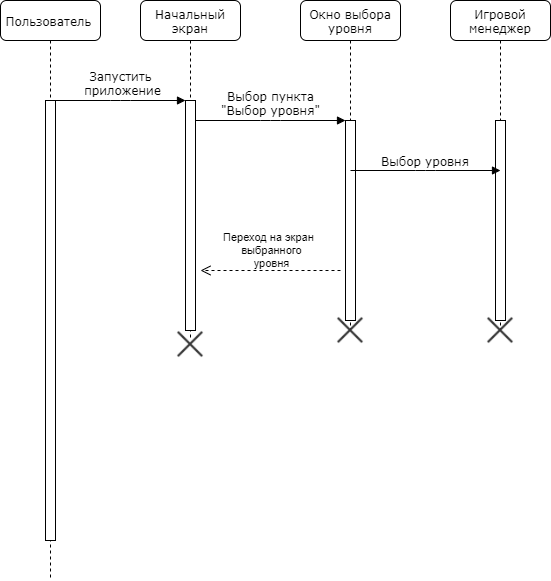

The diagram above was exported from draw.io. Its source (the exported page's mxGraphModel, read from the mxfile embedded in the PNG):
<mxGraphModel dx="1024" dy="534" grid="1" gridSize="10" guides="1" tooltips="1" connect="1" arrows="1" fold="1" page="1" pageScale="1" pageWidth="1100" pageHeight="850" background="#ffffff" math="0" shadow="0">
  <root>
    <mxCell id="0" />
    <mxCell id="1" parent="0" />
    <mxCell id="7baba1c4bc27f4b0-2" value="Начальный экран" style="shape=umlLifeline;perimeter=lifelinePerimeter;whiteSpace=wrap;html=1;container=1;collapsible=0;recursiveResize=0;outlineConnect=0;rounded=1;shadow=0;comic=0;labelBackgroundColor=none;strokeColor=#000000;strokeWidth=1;fillColor=#FFFFFF;fontFamily=Verdana;fontSize=12;fontColor=#000000;align=center;" parent="1" vertex="1">
      <mxGeometry x="240" y="80" width="100" height="340" as="geometry" />
    </mxCell>
    <mxCell id="7baba1c4bc27f4b0-10" value="" style="html=1;points=[];perimeter=orthogonalPerimeter;rounded=0;shadow=0;comic=0;labelBackgroundColor=none;strokeColor=#000000;strokeWidth=1;fillColor=#FFFFFF;fontFamily=Verdana;fontSize=12;fontColor=#000000;align=center;" parent="7baba1c4bc27f4b0-2" vertex="1">
      <mxGeometry x="45" y="100" width="10" height="230" as="geometry" />
    </mxCell>
    <mxCell id="Ih7-5hPU6bVYYlhAaAeX-5" value="" style="shape=image;html=1;verticalAlign=top;verticalLabelPosition=bottom;labelBackgroundColor=#ffffff;imageAspect=0;aspect=fixed;image=https://cdn4.iconfinder.com/data/icons/integral/128/cross-128.png" parent="7baba1c4bc27f4b0-2" vertex="1">
      <mxGeometry x="36" y="330" width="28" height="28" as="geometry" />
    </mxCell>
    <mxCell id="7baba1c4bc27f4b0-3" value="Окно выбора уровня" style="shape=umlLifeline;perimeter=lifelinePerimeter;whiteSpace=wrap;html=1;container=1;collapsible=0;recursiveResize=0;outlineConnect=0;rounded=1;shadow=0;comic=0;labelBackgroundColor=none;strokeColor=#000000;strokeWidth=1;fillColor=#FFFFFF;fontFamily=Verdana;fontSize=12;fontColor=#000000;align=center;" parent="1" vertex="1">
      <mxGeometry x="400" y="80" width="100" height="330" as="geometry" />
    </mxCell>
    <mxCell id="7baba1c4bc27f4b0-13" value="" style="html=1;points=[];perimeter=orthogonalPerimeter;rounded=0;shadow=0;comic=0;labelBackgroundColor=none;strokeColor=#000000;strokeWidth=1;fillColor=#FFFFFF;fontFamily=Verdana;fontSize=12;fontColor=#000000;align=center;" parent="7baba1c4bc27f4b0-3" vertex="1">
      <mxGeometry x="45" y="120" width="10" height="200" as="geometry" />
    </mxCell>
    <mxCell id="Ih7-5hPU6bVYYlhAaAeX-6" value="" style="shape=image;html=1;verticalAlign=top;verticalLabelPosition=bottom;labelBackgroundColor=#ffffff;imageAspect=0;aspect=fixed;image=https://cdn4.iconfinder.com/data/icons/integral/128/cross-128.png" parent="7baba1c4bc27f4b0-3" vertex="1">
      <mxGeometry x="36" y="316" width="28" height="28" as="geometry" />
    </mxCell>
    <mxCell id="7baba1c4bc27f4b0-8" value="Пользователь&amp;nbsp;" style="shape=umlLifeline;perimeter=lifelinePerimeter;whiteSpace=wrap;html=1;container=1;collapsible=0;recursiveResize=0;outlineConnect=0;rounded=1;shadow=0;comic=0;labelBackgroundColor=none;strokeColor=#000000;strokeWidth=1;fillColor=#FFFFFF;fontFamily=Verdana;fontSize=12;fontColor=#000000;align=center;" parent="1" vertex="1">
      <mxGeometry x="100" y="80" width="100" height="580" as="geometry" />
    </mxCell>
    <mxCell id="7baba1c4bc27f4b0-9" value="" style="html=1;points=[];perimeter=orthogonalPerimeter;rounded=0;shadow=0;comic=0;labelBackgroundColor=none;strokeColor=#000000;strokeWidth=1;fillColor=#FFFFFF;fontFamily=Verdana;fontSize=12;fontColor=#000000;align=center;" parent="7baba1c4bc27f4b0-8" vertex="1">
      <mxGeometry x="45" y="100" width="10" height="440" as="geometry" />
    </mxCell>
    <mxCell id="7baba1c4bc27f4b0-11" value="Запустить&lt;br&gt;&amp;nbsp;приложение" style="html=1;verticalAlign=bottom;endArrow=block;entryX=0;entryY=0;labelBackgroundColor=none;fontFamily=Verdana;fontSize=12;edgeStyle=elbowEdgeStyle;elbow=vertical;" parent="1" source="7baba1c4bc27f4b0-9" target="7baba1c4bc27f4b0-10" edge="1">
      <mxGeometry relative="1" as="geometry">
        <mxPoint x="220" y="190" as="sourcePoint" />
      </mxGeometry>
    </mxCell>
    <mxCell id="7baba1c4bc27f4b0-14" value="Выбор пункта&lt;br&gt;&quot;Выбор уровня&quot;" style="html=1;verticalAlign=bottom;endArrow=block;entryX=0;entryY=0;labelBackgroundColor=none;fontFamily=Verdana;fontSize=12;edgeStyle=elbowEdgeStyle;elbow=vertical;" parent="1" source="7baba1c4bc27f4b0-10" target="7baba1c4bc27f4b0-13" edge="1">
      <mxGeometry relative="1" as="geometry">
        <mxPoint x="370" y="200" as="sourcePoint" />
      </mxGeometry>
    </mxCell>
    <mxCell id="Ih7-5hPU6bVYYlhAaAeX-1" value="Переход на экран&amp;nbsp;&lt;br&gt;&amp;nbsp;выбранного&lt;br&gt;&amp;nbsp;уровня" style="html=1;verticalAlign=bottom;endArrow=open;dashed=1;endSize=8;" parent="1" edge="1">
      <mxGeometry relative="1" as="geometry">
        <mxPoint x="440" y="350" as="sourcePoint" />
        <mxPoint x="300" y="350" as="targetPoint" />
      </mxGeometry>
    </mxCell>
    <mxCell id="Ih7-5hPU6bVYYlhAaAeX-8" value="Игровой менеджер" style="shape=umlLifeline;perimeter=lifelinePerimeter;whiteSpace=wrap;html=1;container=1;collapsible=0;recursiveResize=0;outlineConnect=0;rounded=1;shadow=0;comic=0;labelBackgroundColor=none;strokeColor=#000000;strokeWidth=1;fillColor=#FFFFFF;fontFamily=Verdana;fontSize=12;fontColor=#000000;align=center;" parent="1" vertex="1">
      <mxGeometry x="550" y="80" width="100" height="330" as="geometry" />
    </mxCell>
    <mxCell id="Ih7-5hPU6bVYYlhAaAeX-9" value="" style="html=1;points=[];perimeter=orthogonalPerimeter;rounded=0;shadow=0;comic=0;labelBackgroundColor=none;strokeColor=#000000;strokeWidth=1;fillColor=#FFFFFF;fontFamily=Verdana;fontSize=12;fontColor=#000000;align=center;" parent="Ih7-5hPU6bVYYlhAaAeX-8" vertex="1">
      <mxGeometry x="45" y="120" width="10" height="200" as="geometry" />
    </mxCell>
    <mxCell id="Ih7-5hPU6bVYYlhAaAeX-10" value="" style="shape=image;html=1;verticalAlign=top;verticalLabelPosition=bottom;labelBackgroundColor=#ffffff;imageAspect=0;aspect=fixed;image=https://cdn4.iconfinder.com/data/icons/integral/128/cross-128.png" parent="Ih7-5hPU6bVYYlhAaAeX-8" vertex="1">
      <mxGeometry x="36" y="316" width="28" height="28" as="geometry" />
    </mxCell>
    <mxCell id="Ih7-5hPU6bVYYlhAaAeX-12" value="Выбор уровня" style="html=1;verticalAlign=bottom;endArrow=block;labelBackgroundColor=none;fontFamily=Verdana;fontSize=12;edgeStyle=elbowEdgeStyle;elbow=vertical;" parent="1" edge="1">
      <mxGeometry relative="1" as="geometry">
        <mxPoint x="450" y="250" as="sourcePoint" />
        <mxPoint x="600" y="250" as="targetPoint" />
      </mxGeometry>
    </mxCell>
  </root>
</mxGraphModel>